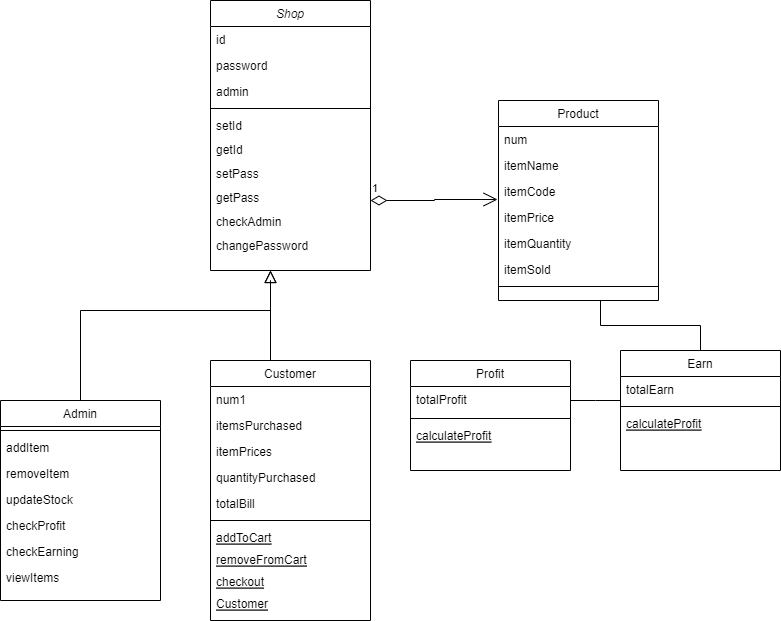

The diagram above was exported from draw.io. Its source (the exported page's mxGraphModel, read from the mxfile embedded in the PNG):
<mxGraphModel dx="868" dy="393" grid="1" gridSize="10" guides="1" tooltips="1" connect="1" arrows="1" fold="1" page="1" pageScale="1" pageWidth="827" pageHeight="1169" math="0" shadow="0">
  <root>
    <mxCell id="WIyWlLk6GJQsqaUBKTNV-0" />
    <mxCell id="WIyWlLk6GJQsqaUBKTNV-1" parent="WIyWlLk6GJQsqaUBKTNV-0" />
    <mxCell id="zkfFHV4jXpPFQw0GAbJ--0" value="Shop" style="swimlane;fontStyle=2;align=center;verticalAlign=top;childLayout=stackLayout;horizontal=1;startSize=26;horizontalStack=0;resizeParent=1;resizeLast=0;collapsible=1;marginBottom=0;rounded=0;shadow=0;strokeWidth=1;" parent="WIyWlLk6GJQsqaUBKTNV-1" vertex="1">
      <mxGeometry x="220" y="20" width="160" height="270" as="geometry">
        <mxRectangle x="230" y="140" width="160" height="26" as="alternateBounds" />
      </mxGeometry>
    </mxCell>
    <mxCell id="zkfFHV4jXpPFQw0GAbJ--1" value="id" style="text;align=left;verticalAlign=top;spacingLeft=4;spacingRight=4;overflow=hidden;rotatable=0;points=[[0,0.5],[1,0.5]];portConstraint=eastwest;" parent="zkfFHV4jXpPFQw0GAbJ--0" vertex="1">
      <mxGeometry y="26" width="160" height="26" as="geometry" />
    </mxCell>
    <mxCell id="zkfFHV4jXpPFQw0GAbJ--2" value="password" style="text;align=left;verticalAlign=top;spacingLeft=4;spacingRight=4;overflow=hidden;rotatable=0;points=[[0,0.5],[1,0.5]];portConstraint=eastwest;rounded=0;shadow=0;html=0;" parent="zkfFHV4jXpPFQw0GAbJ--0" vertex="1">
      <mxGeometry y="52" width="160" height="26" as="geometry" />
    </mxCell>
    <mxCell id="jPt5DxlwyBAAZrgD6VXS-7" value="admin" style="text;align=left;verticalAlign=top;spacingLeft=4;spacingRight=4;overflow=hidden;rotatable=0;points=[[0,0.5],[1,0.5]];portConstraint=eastwest;rounded=0;shadow=0;html=0;" vertex="1" parent="zkfFHV4jXpPFQw0GAbJ--0">
      <mxGeometry y="78" width="160" height="26" as="geometry" />
    </mxCell>
    <mxCell id="zkfFHV4jXpPFQw0GAbJ--4" value="" style="line;html=1;strokeWidth=1;align=left;verticalAlign=middle;spacingTop=-1;spacingLeft=3;spacingRight=3;rotatable=0;labelPosition=right;points=[];portConstraint=eastwest;" parent="zkfFHV4jXpPFQw0GAbJ--0" vertex="1">
      <mxGeometry y="104" width="160" height="8" as="geometry" />
    </mxCell>
    <mxCell id="zkfFHV4jXpPFQw0GAbJ--5" value="setId" style="text;align=left;verticalAlign=top;spacingLeft=4;spacingRight=4;overflow=hidden;rotatable=0;points=[[0,0.5],[1,0.5]];portConstraint=eastwest;" parent="zkfFHV4jXpPFQw0GAbJ--0" vertex="1">
      <mxGeometry y="112" width="160" height="24" as="geometry" />
    </mxCell>
    <mxCell id="jPt5DxlwyBAAZrgD6VXS-1" value="getId" style="text;align=left;verticalAlign=top;spacingLeft=4;spacingRight=4;overflow=hidden;rotatable=0;points=[[0,0.5],[1,0.5]];portConstraint=eastwest;" vertex="1" parent="zkfFHV4jXpPFQw0GAbJ--0">
      <mxGeometry y="136" width="160" height="24" as="geometry" />
    </mxCell>
    <mxCell id="jPt5DxlwyBAAZrgD6VXS-3" value="setPass" style="text;align=left;verticalAlign=top;spacingLeft=4;spacingRight=4;overflow=hidden;rotatable=0;points=[[0,0.5],[1,0.5]];portConstraint=eastwest;" vertex="1" parent="zkfFHV4jXpPFQw0GAbJ--0">
      <mxGeometry y="160" width="160" height="24" as="geometry" />
    </mxCell>
    <mxCell id="jPt5DxlwyBAAZrgD6VXS-4" value="getPass" style="text;align=left;verticalAlign=top;spacingLeft=4;spacingRight=4;overflow=hidden;rotatable=0;points=[[0,0.5],[1,0.5]];portConstraint=eastwest;" vertex="1" parent="zkfFHV4jXpPFQw0GAbJ--0">
      <mxGeometry y="184" width="160" height="24" as="geometry" />
    </mxCell>
    <mxCell id="jPt5DxlwyBAAZrgD6VXS-5" value="checkAdmin" style="text;align=left;verticalAlign=top;spacingLeft=4;spacingRight=4;overflow=hidden;rotatable=0;points=[[0,0.5],[1,0.5]];portConstraint=eastwest;" vertex="1" parent="zkfFHV4jXpPFQw0GAbJ--0">
      <mxGeometry y="208" width="160" height="24" as="geometry" />
    </mxCell>
    <mxCell id="jPt5DxlwyBAAZrgD6VXS-6" value="changePassword" style="text;align=left;verticalAlign=top;spacingLeft=4;spacingRight=4;overflow=hidden;rotatable=0;points=[[0,0.5],[1,0.5]];portConstraint=eastwest;" vertex="1" parent="zkfFHV4jXpPFQw0GAbJ--0">
      <mxGeometry y="232" width="160" height="24" as="geometry" />
    </mxCell>
    <mxCell id="zkfFHV4jXpPFQw0GAbJ--6" value="Admin" style="swimlane;fontStyle=0;align=center;verticalAlign=top;childLayout=stackLayout;horizontal=1;startSize=26;horizontalStack=0;resizeParent=1;resizeLast=0;collapsible=1;marginBottom=0;rounded=0;shadow=0;strokeWidth=1;" parent="WIyWlLk6GJQsqaUBKTNV-1" vertex="1">
      <mxGeometry x="10" y="420" width="160" height="200" as="geometry">
        <mxRectangle x="130" y="380" width="160" height="26" as="alternateBounds" />
      </mxGeometry>
    </mxCell>
    <mxCell id="zkfFHV4jXpPFQw0GAbJ--9" value="" style="line;html=1;strokeWidth=1;align=left;verticalAlign=middle;spacingTop=-1;spacingLeft=3;spacingRight=3;rotatable=0;labelPosition=right;points=[];portConstraint=eastwest;" parent="zkfFHV4jXpPFQw0GAbJ--6" vertex="1">
      <mxGeometry y="26" width="160" height="8" as="geometry" />
    </mxCell>
    <mxCell id="jPt5DxlwyBAAZrgD6VXS-18" value="addItem" style="text;align=left;verticalAlign=top;spacingLeft=4;spacingRight=4;overflow=hidden;rotatable=0;points=[[0,0.5],[1,0.5]];portConstraint=eastwest;" vertex="1" parent="zkfFHV4jXpPFQw0GAbJ--6">
      <mxGeometry y="34" width="160" height="26" as="geometry" />
    </mxCell>
    <mxCell id="jPt5DxlwyBAAZrgD6VXS-19" value="removeItem" style="text;align=left;verticalAlign=top;spacingLeft=4;spacingRight=4;overflow=hidden;rotatable=0;points=[[0,0.5],[1,0.5]];portConstraint=eastwest;" vertex="1" parent="zkfFHV4jXpPFQw0GAbJ--6">
      <mxGeometry y="60" width="160" height="26" as="geometry" />
    </mxCell>
    <mxCell id="jPt5DxlwyBAAZrgD6VXS-20" value="updateStock" style="text;align=left;verticalAlign=top;spacingLeft=4;spacingRight=4;overflow=hidden;rotatable=0;points=[[0,0.5],[1,0.5]];portConstraint=eastwest;" vertex="1" parent="zkfFHV4jXpPFQw0GAbJ--6">
      <mxGeometry y="86" width="160" height="26" as="geometry" />
    </mxCell>
    <mxCell id="jPt5DxlwyBAAZrgD6VXS-21" value="checkProfit" style="text;align=left;verticalAlign=top;spacingLeft=4;spacingRight=4;overflow=hidden;rotatable=0;points=[[0,0.5],[1,0.5]];portConstraint=eastwest;" vertex="1" parent="zkfFHV4jXpPFQw0GAbJ--6">
      <mxGeometry y="112" width="160" height="26" as="geometry" />
    </mxCell>
    <mxCell id="jPt5DxlwyBAAZrgD6VXS-22" value="checkEarning" style="text;align=left;verticalAlign=top;spacingLeft=4;spacingRight=4;overflow=hidden;rotatable=0;points=[[0,0.5],[1,0.5]];portConstraint=eastwest;" vertex="1" parent="zkfFHV4jXpPFQw0GAbJ--6">
      <mxGeometry y="138" width="160" height="26" as="geometry" />
    </mxCell>
    <mxCell id="zkfFHV4jXpPFQw0GAbJ--11" value="viewItems" style="text;align=left;verticalAlign=top;spacingLeft=4;spacingRight=4;overflow=hidden;rotatable=0;points=[[0,0.5],[1,0.5]];portConstraint=eastwest;" parent="zkfFHV4jXpPFQw0GAbJ--6" vertex="1">
      <mxGeometry y="164" width="160" height="26" as="geometry" />
    </mxCell>
    <mxCell id="zkfFHV4jXpPFQw0GAbJ--12" value="" style="endArrow=block;endSize=10;endFill=0;shadow=0;strokeWidth=1;rounded=0;edgeStyle=elbowEdgeStyle;elbow=vertical;" parent="WIyWlLk6GJQsqaUBKTNV-1" source="zkfFHV4jXpPFQw0GAbJ--6" edge="1">
      <mxGeometry width="160" relative="1" as="geometry">
        <mxPoint x="200" y="203" as="sourcePoint" />
        <mxPoint x="280" y="290" as="targetPoint" />
        <Array as="points">
          <mxPoint x="260" y="330" />
          <mxPoint x="320" y="350" />
        </Array>
      </mxGeometry>
    </mxCell>
    <mxCell id="zkfFHV4jXpPFQw0GAbJ--13" value="Customer" style="swimlane;fontStyle=0;align=center;verticalAlign=top;childLayout=stackLayout;horizontal=1;startSize=26;horizontalStack=0;resizeParent=1;resizeLast=0;collapsible=1;marginBottom=0;rounded=0;shadow=0;strokeWidth=1;" parent="WIyWlLk6GJQsqaUBKTNV-1" vertex="1">
      <mxGeometry x="220" y="380" width="160" height="260" as="geometry">
        <mxRectangle x="340" y="380" width="170" height="26" as="alternateBounds" />
      </mxGeometry>
    </mxCell>
    <mxCell id="zkfFHV4jXpPFQw0GAbJ--14" value="num1" style="text;align=left;verticalAlign=top;spacingLeft=4;spacingRight=4;overflow=hidden;rotatable=0;points=[[0,0.5],[1,0.5]];portConstraint=eastwest;" parent="zkfFHV4jXpPFQw0GAbJ--13" vertex="1">
      <mxGeometry y="26" width="160" height="26" as="geometry" />
    </mxCell>
    <mxCell id="jPt5DxlwyBAAZrgD6VXS-8" value="itemsPurchased" style="text;align=left;verticalAlign=top;spacingLeft=4;spacingRight=4;overflow=hidden;rotatable=0;points=[[0,0.5],[1,0.5]];portConstraint=eastwest;" vertex="1" parent="zkfFHV4jXpPFQw0GAbJ--13">
      <mxGeometry y="52" width="160" height="26" as="geometry" />
    </mxCell>
    <mxCell id="jPt5DxlwyBAAZrgD6VXS-9" value="itemPrices" style="text;align=left;verticalAlign=top;spacingLeft=4;spacingRight=4;overflow=hidden;rotatable=0;points=[[0,0.5],[1,0.5]];portConstraint=eastwest;" vertex="1" parent="zkfFHV4jXpPFQw0GAbJ--13">
      <mxGeometry y="78" width="160" height="26" as="geometry" />
    </mxCell>
    <mxCell id="jPt5DxlwyBAAZrgD6VXS-10" value="quantityPurchased" style="text;align=left;verticalAlign=top;spacingLeft=4;spacingRight=4;overflow=hidden;rotatable=0;points=[[0,0.5],[1,0.5]];portConstraint=eastwest;" vertex="1" parent="zkfFHV4jXpPFQw0GAbJ--13">
      <mxGeometry y="104" width="160" height="26" as="geometry" />
    </mxCell>
    <mxCell id="jPt5DxlwyBAAZrgD6VXS-15" value="totalBill" style="text;align=left;verticalAlign=top;spacingLeft=4;spacingRight=4;overflow=hidden;rotatable=0;points=[[0,0.5],[1,0.5]];portConstraint=eastwest;" vertex="1" parent="zkfFHV4jXpPFQw0GAbJ--13">
      <mxGeometry y="130" width="160" height="26" as="geometry" />
    </mxCell>
    <mxCell id="zkfFHV4jXpPFQw0GAbJ--15" value="" style="line;html=1;strokeWidth=1;align=left;verticalAlign=middle;spacingTop=-1;spacingLeft=3;spacingRight=3;rotatable=0;labelPosition=right;points=[];portConstraint=eastwest;" parent="zkfFHV4jXpPFQw0GAbJ--13" vertex="1">
      <mxGeometry y="156" width="160" height="8" as="geometry" />
    </mxCell>
    <mxCell id="zkfFHV4jXpPFQw0GAbJ--10" value="addToCart" style="text;align=left;verticalAlign=top;spacingLeft=4;spacingRight=4;overflow=hidden;rotatable=0;points=[[0,0.5],[1,0.5]];portConstraint=eastwest;fontStyle=4" parent="zkfFHV4jXpPFQw0GAbJ--13" vertex="1">
      <mxGeometry y="164" width="160" height="22" as="geometry" />
    </mxCell>
    <mxCell id="jPt5DxlwyBAAZrgD6VXS-12" value="removeFromCart" style="text;align=left;verticalAlign=top;spacingLeft=4;spacingRight=4;overflow=hidden;rotatable=0;points=[[0,0.5],[1,0.5]];portConstraint=eastwest;fontStyle=4" vertex="1" parent="zkfFHV4jXpPFQw0GAbJ--13">
      <mxGeometry y="186" width="160" height="22" as="geometry" />
    </mxCell>
    <mxCell id="jPt5DxlwyBAAZrgD6VXS-13" value="checkout" style="text;align=left;verticalAlign=top;spacingLeft=4;spacingRight=4;overflow=hidden;rotatable=0;points=[[0,0.5],[1,0.5]];portConstraint=eastwest;fontStyle=4" vertex="1" parent="zkfFHV4jXpPFQw0GAbJ--13">
      <mxGeometry y="208" width="160" height="22" as="geometry" />
    </mxCell>
    <mxCell id="jPt5DxlwyBAAZrgD6VXS-14" value="Customer" style="text;align=left;verticalAlign=top;spacingLeft=4;spacingRight=4;overflow=hidden;rotatable=0;points=[[0,0.5],[1,0.5]];portConstraint=eastwest;fontStyle=4" vertex="1" parent="zkfFHV4jXpPFQw0GAbJ--13">
      <mxGeometry y="230" width="160" height="22" as="geometry" />
    </mxCell>
    <mxCell id="zkfFHV4jXpPFQw0GAbJ--16" value="" style="endArrow=block;endSize=10;endFill=0;shadow=0;strokeWidth=1;rounded=0;edgeStyle=elbowEdgeStyle;elbow=vertical;" parent="WIyWlLk6GJQsqaUBKTNV-1" source="zkfFHV4jXpPFQw0GAbJ--13" target="zkfFHV4jXpPFQw0GAbJ--0" edge="1">
      <mxGeometry width="160" relative="1" as="geometry">
        <mxPoint x="210" y="373" as="sourcePoint" />
        <mxPoint x="310" y="271" as="targetPoint" />
        <Array as="points">
          <mxPoint x="280" y="300" />
          <mxPoint x="230" y="320" />
        </Array>
      </mxGeometry>
    </mxCell>
    <mxCell id="zkfFHV4jXpPFQw0GAbJ--17" value="Product" style="swimlane;fontStyle=0;align=center;verticalAlign=top;childLayout=stackLayout;horizontal=1;startSize=26;horizontalStack=0;resizeParent=1;resizeLast=0;collapsible=1;marginBottom=0;rounded=0;shadow=0;strokeWidth=1;" parent="WIyWlLk6GJQsqaUBKTNV-1" vertex="1">
      <mxGeometry x="508" y="120" width="160" height="200" as="geometry">
        <mxRectangle x="550" y="140" width="160" height="26" as="alternateBounds" />
      </mxGeometry>
    </mxCell>
    <mxCell id="zkfFHV4jXpPFQw0GAbJ--18" value="num" style="text;align=left;verticalAlign=top;spacingLeft=4;spacingRight=4;overflow=hidden;rotatable=0;points=[[0,0.5],[1,0.5]];portConstraint=eastwest;" parent="zkfFHV4jXpPFQw0GAbJ--17" vertex="1">
      <mxGeometry y="26" width="160" height="26" as="geometry" />
    </mxCell>
    <mxCell id="zkfFHV4jXpPFQw0GAbJ--19" value="itemName" style="text;align=left;verticalAlign=top;spacingLeft=4;spacingRight=4;overflow=hidden;rotatable=0;points=[[0,0.5],[1,0.5]];portConstraint=eastwest;rounded=0;shadow=0;html=0;" parent="zkfFHV4jXpPFQw0GAbJ--17" vertex="1">
      <mxGeometry y="52" width="160" height="26" as="geometry" />
    </mxCell>
    <mxCell id="zkfFHV4jXpPFQw0GAbJ--20" value="itemCode" style="text;align=left;verticalAlign=top;spacingLeft=4;spacingRight=4;overflow=hidden;rotatable=0;points=[[0,0.5],[1,0.5]];portConstraint=eastwest;rounded=0;shadow=0;html=0;" parent="zkfFHV4jXpPFQw0GAbJ--17" vertex="1">
      <mxGeometry y="78" width="160" height="26" as="geometry" />
    </mxCell>
    <mxCell id="zkfFHV4jXpPFQw0GAbJ--21" value="itemPrice" style="text;align=left;verticalAlign=top;spacingLeft=4;spacingRight=4;overflow=hidden;rotatable=0;points=[[0,0.5],[1,0.5]];portConstraint=eastwest;rounded=0;shadow=0;html=0;" parent="zkfFHV4jXpPFQw0GAbJ--17" vertex="1">
      <mxGeometry y="104" width="160" height="26" as="geometry" />
    </mxCell>
    <mxCell id="zkfFHV4jXpPFQw0GAbJ--22" value="itemQuantity" style="text;align=left;verticalAlign=top;spacingLeft=4;spacingRight=4;overflow=hidden;rotatable=0;points=[[0,0.5],[1,0.5]];portConstraint=eastwest;rounded=0;shadow=0;html=0;" parent="zkfFHV4jXpPFQw0GAbJ--17" vertex="1">
      <mxGeometry y="130" width="160" height="26" as="geometry" />
    </mxCell>
    <mxCell id="jPt5DxlwyBAAZrgD6VXS-23" value="itemSold" style="text;align=left;verticalAlign=top;spacingLeft=4;spacingRight=4;overflow=hidden;rotatable=0;points=[[0,0.5],[1,0.5]];portConstraint=eastwest;rounded=0;shadow=0;html=0;" vertex="1" parent="zkfFHV4jXpPFQw0GAbJ--17">
      <mxGeometry y="156" width="160" height="26" as="geometry" />
    </mxCell>
    <mxCell id="zkfFHV4jXpPFQw0GAbJ--23" value="" style="line;html=1;strokeWidth=1;align=left;verticalAlign=middle;spacingTop=-1;spacingLeft=3;spacingRight=3;rotatable=0;labelPosition=right;points=[];portConstraint=eastwest;" parent="zkfFHV4jXpPFQw0GAbJ--17" vertex="1">
      <mxGeometry y="182" width="160" height="8" as="geometry" />
    </mxCell>
    <mxCell id="jPt5DxlwyBAAZrgD6VXS-27" value="1" style="endArrow=open;html=1;endSize=12;startArrow=diamondThin;startSize=14;startFill=0;edgeStyle=orthogonalEdgeStyle;align=left;verticalAlign=bottom;rounded=0;entryX=-0.006;entryY=0.808;entryDx=0;entryDy=0;entryPerimeter=0;" edge="1" parent="WIyWlLk6GJQsqaUBKTNV-1" target="zkfFHV4jXpPFQw0GAbJ--20">
      <mxGeometry x="-1" y="3" relative="1" as="geometry">
        <mxPoint x="380" y="220" as="sourcePoint" />
        <mxPoint x="500" y="220" as="targetPoint" />
      </mxGeometry>
    </mxCell>
    <mxCell id="jPt5DxlwyBAAZrgD6VXS-37" value="Earn" style="swimlane;fontStyle=0;align=center;verticalAlign=top;childLayout=stackLayout;horizontal=1;startSize=26;horizontalStack=0;resizeParent=1;resizeLast=0;collapsible=1;marginBottom=0;rounded=0;shadow=0;strokeWidth=1;" vertex="1" parent="WIyWlLk6GJQsqaUBKTNV-1">
      <mxGeometry x="630" y="370" width="160" height="120" as="geometry">
        <mxRectangle x="340" y="380" width="170" height="26" as="alternateBounds" />
      </mxGeometry>
    </mxCell>
    <mxCell id="jPt5DxlwyBAAZrgD6VXS-38" value="totalEarn" style="text;align=left;verticalAlign=top;spacingLeft=4;spacingRight=4;overflow=hidden;rotatable=0;points=[[0,0.5],[1,0.5]];portConstraint=eastwest;" vertex="1" parent="jPt5DxlwyBAAZrgD6VXS-37">
      <mxGeometry y="26" width="160" height="26" as="geometry" />
    </mxCell>
    <mxCell id="jPt5DxlwyBAAZrgD6VXS-43" value="" style="line;html=1;strokeWidth=1;align=left;verticalAlign=middle;spacingTop=-1;spacingLeft=3;spacingRight=3;rotatable=0;labelPosition=right;points=[];portConstraint=eastwest;" vertex="1" parent="jPt5DxlwyBAAZrgD6VXS-37">
      <mxGeometry y="52" width="160" height="8" as="geometry" />
    </mxCell>
    <mxCell id="jPt5DxlwyBAAZrgD6VXS-44" value="calculateProfit" style="text;align=left;verticalAlign=top;spacingLeft=4;spacingRight=4;overflow=hidden;rotatable=0;points=[[0,0.5],[1,0.5]];portConstraint=eastwest;fontStyle=4" vertex="1" parent="jPt5DxlwyBAAZrgD6VXS-37">
      <mxGeometry y="60" width="160" height="22" as="geometry" />
    </mxCell>
    <mxCell id="jPt5DxlwyBAAZrgD6VXS-48" value="Profit" style="swimlane;fontStyle=0;align=center;verticalAlign=top;childLayout=stackLayout;horizontal=1;startSize=26;horizontalStack=0;resizeParent=1;resizeLast=0;collapsible=1;marginBottom=0;rounded=0;shadow=0;strokeWidth=1;" vertex="1" parent="WIyWlLk6GJQsqaUBKTNV-1">
      <mxGeometry x="420" y="380" width="160" height="110" as="geometry">
        <mxRectangle x="340" y="380" width="170" height="26" as="alternateBounds" />
      </mxGeometry>
    </mxCell>
    <mxCell id="jPt5DxlwyBAAZrgD6VXS-53" value="totalProfit" style="text;align=left;verticalAlign=top;spacingLeft=4;spacingRight=4;overflow=hidden;rotatable=0;points=[[0,0.5],[1,0.5]];portConstraint=eastwest;" vertex="1" parent="jPt5DxlwyBAAZrgD6VXS-48">
      <mxGeometry y="26" width="160" height="28" as="geometry" />
    </mxCell>
    <mxCell id="jPt5DxlwyBAAZrgD6VXS-54" value="" style="line;html=1;strokeWidth=1;align=left;verticalAlign=middle;spacingTop=-1;spacingLeft=3;spacingRight=3;rotatable=0;labelPosition=right;points=[];portConstraint=eastwest;" vertex="1" parent="jPt5DxlwyBAAZrgD6VXS-48">
      <mxGeometry y="54" width="160" height="8" as="geometry" />
    </mxCell>
    <mxCell id="jPt5DxlwyBAAZrgD6VXS-56" value="calculateProfit" style="text;align=left;verticalAlign=top;spacingLeft=4;spacingRight=4;overflow=hidden;rotatable=0;points=[[0,0.5],[1,0.5]];portConstraint=eastwest;fontStyle=4" vertex="1" parent="jPt5DxlwyBAAZrgD6VXS-48">
      <mxGeometry y="62" width="160" height="22" as="geometry" />
    </mxCell>
    <mxCell id="jPt5DxlwyBAAZrgD6VXS-59" value="" style="edgeStyle=elbowEdgeStyle;html=1;endArrow=none;elbow=vertical;rounded=0;" edge="1" parent="WIyWlLk6GJQsqaUBKTNV-1" target="jPt5DxlwyBAAZrgD6VXS-37">
      <mxGeometry width="160" relative="1" as="geometry">
        <mxPoint x="610" y="320" as="sourcePoint" />
        <mxPoint x="790" y="340" as="targetPoint" />
        <Array as="points" />
      </mxGeometry>
    </mxCell>
    <mxCell id="jPt5DxlwyBAAZrgD6VXS-60" value="" style="edgeStyle=elbowEdgeStyle;html=1;endArrow=none;elbow=vertical;rounded=0;" edge="1" parent="WIyWlLk6GJQsqaUBKTNV-1">
      <mxGeometry width="160" relative="1" as="geometry">
        <mxPoint x="580" y="420" as="sourcePoint" />
        <mxPoint x="630" y="420" as="targetPoint" />
      </mxGeometry>
    </mxCell>
  </root>
</mxGraphModel>